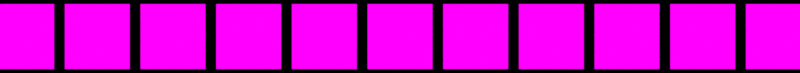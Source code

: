 # Source: seeds.blend  (saved by Blender 4.2.66; exported with 4.5.12 LTS)
import bpy
from mathutils import Matrix  # noqa: F401  (used for matrix-valued properties, if any)

bpy.ops.wm.read_factory_settings(use_empty=True)
scene = bpy.context.scene
scene.name = 'Scene'

# ---- collections
col_collection = bpy.data.collections.new('Collection'); scene.collection.children.link(col_collection)

# ---- images (referenced by path relative to the original .blend; pixels are not part of the script)
import os
ASSET_DIR = os.environ.get("B2B_ASSET_DIR", "")  # directory of the original .blend (textures are referenced by path, not embedded)
HERE = os.path.dirname(os.path.abspath(__file__))  # packed textures are extracted next to this script under _unpacked/

def load_image(name, relpath, width, height, colorspace="sRGB"):
    """Load a texture the original file referenced (path relative to the .blend, or extracted next to this script)."""
    p = next((c for c in (os.path.join(HERE, relpath), os.path.join(ASSET_DIR, relpath)) if relpath and os.path.exists(c)), "")
    if p:
        img = bpy.data.images.load(p, check_existing=True)
        img.name = name
    else:  # same state as the original file: an image datablock whose file is absent (Cycles renders it pink)
        img = bpy.data.images.new(name, width, height)
        img.source = "FILE"
        img.filepath = "//" + (relpath or name)
    img.colorspace_settings.name = colorspace
    return img
img_seed_clover_png = load_image('seed-clover.png', 'seed-clover.png', 1024, 1024, 'sRGB')
img_seed_dandelion_png = load_image('seed-dandelion.png', 'seed-dandelion.png', 1024, 1024, 'sRGB')
img_seed_poppy_png = load_image('seed-poppy.png', 'seed-poppy.png', 1024, 1024, 'sRGB')
img_seed_water_lily_png = load_image('seed-water-lily.png', 'seed-water-lily.png', 1024, 1024, 'sRGB')
img_seed_blueberry_png = load_image('seed-blueberry.png', 'seed-blueberry.png', 1024, 1024, 'sRGB')
img_seed_carrot_png = load_image('seed-carrot.png', 'seed-carrot.png', 1024, 1024, 'sRGB')
img_seed_potato_png = load_image('seed-potato.png', 'seed-potato.png', 1024, 1024, 'sRGB')
img_seed_onion_png = load_image('seed-onion.png', 'seed-onion.png', 1024, 1024, 'sRGB')
img_seed_pumpkin_png = load_image('seed-pumpkin.png', 'seed-pumpkin.png', 1024, 1024, 'sRGB')
img_seed_watermelon_png = load_image('seed-watermelon.png', 'seed-watermelon.png', 1024, 1024, 'sRGB')
img_seed_cucumber_png = load_image('seed-cucumber.png', 'seed-cucumber.png', 1024, 1024, 'sRGB')

# ---- materials (node trees are filled in below, after node groups)
mat_sh_sheet_clover = bpy.data.materials.new('SH_Sheet_clover')
mat_sh_sheet_dandelion = bpy.data.materials.new('SH_Sheet_dandelion')
mat_sh_sheet_poppy = bpy.data.materials.new('SH_Sheet_poppy')
mat_sh_sheet_water_lily = bpy.data.materials.new('SH_Sheet_water-lily')
mat_sh_sheet_blueberry = bpy.data.materials.new('SH_Sheet_blueberry')
mat_sh_sheet_carrot = bpy.data.materials.new('SH_Sheet_carrot')
mat_sh_sheet_potato = bpy.data.materials.new('SH_Sheet_potato')
mat_sh_sheet_onion = bpy.data.materials.new('SH_Sheet_onion')
mat_sh_sheet_pumpkin = bpy.data.materials.new('SH_Sheet_pumpkin')
mat_sh_sheet_watermelon = bpy.data.materials.new('SH_Sheet_watermelon')
mat_sh_sheet_cucumber = bpy.data.materials.new('SH_Sheet_cucumber')

# ---- material node trees
mat_sh_sheet_clover.use_nodes = True; mat_sh_sheet_clover.node_tree.nodes.clear()
_N = mat_sh_sheet_clover.node_tree.nodes; _L = mat_sh_sheet_clover.node_tree.links
n0 = _N.new('ShaderNodeOutputMaterial'); n0.name = 'Material Output'; n0.location = (0, 0)
n1 = _N.new('ShaderNodeEmission'); n1.name = 'Emission'; n1.location = (0, 0)
n2 = _N.new('ShaderNodeTexImage'); n2.name = 'Image Texture'; n2.location = (0, 0)
n2.image = img_seed_clover_png
_L.new(n2.outputs[0], n1.inputs[0])
_L.new(n1.outputs[0], n0.inputs[0])
n0.is_active_output = True
mat_sh_sheet_dandelion.use_nodes = True; mat_sh_sheet_dandelion.node_tree.nodes.clear()
_N = mat_sh_sheet_dandelion.node_tree.nodes; _L = mat_sh_sheet_dandelion.node_tree.links
n0 = _N.new('ShaderNodeOutputMaterial'); n0.name = 'Material Output'; n0.location = (0, 0)
n1 = _N.new('ShaderNodeEmission'); n1.name = 'Emission'; n1.location = (0, 0)
n2 = _N.new('ShaderNodeTexImage'); n2.name = 'Image Texture'; n2.location = (0, 0)
n2.image = img_seed_dandelion_png
_L.new(n2.outputs[0], n1.inputs[0])
_L.new(n1.outputs[0], n0.inputs[0])
n0.is_active_output = True
mat_sh_sheet_poppy.use_nodes = True; mat_sh_sheet_poppy.node_tree.nodes.clear()
_N = mat_sh_sheet_poppy.node_tree.nodes; _L = mat_sh_sheet_poppy.node_tree.links
n0 = _N.new('ShaderNodeOutputMaterial'); n0.name = 'Material Output'; n0.location = (0, 0)
n1 = _N.new('ShaderNodeEmission'); n1.name = 'Emission'; n1.location = (0, 0)
n2 = _N.new('ShaderNodeTexImage'); n2.name = 'Image Texture'; n2.location = (0, 0)
n2.image = img_seed_poppy_png
_L.new(n2.outputs[0], n1.inputs[0])
_L.new(n1.outputs[0], n0.inputs[0])
n0.is_active_output = True
mat_sh_sheet_water_lily.use_nodes = True; mat_sh_sheet_water_lily.node_tree.nodes.clear()
_N = mat_sh_sheet_water_lily.node_tree.nodes; _L = mat_sh_sheet_water_lily.node_tree.links
n0 = _N.new('ShaderNodeOutputMaterial'); n0.name = 'Material Output'; n0.location = (0, 0)
n1 = _N.new('ShaderNodeEmission'); n1.name = 'Emission'; n1.location = (0, 0)
n2 = _N.new('ShaderNodeTexImage'); n2.name = 'Image Texture'; n2.location = (0, 0)
n2.image = img_seed_water_lily_png
_L.new(n2.outputs[0], n1.inputs[0])
_L.new(n1.outputs[0], n0.inputs[0])
n0.is_active_output = True
mat_sh_sheet_blueberry.use_nodes = True; mat_sh_sheet_blueberry.node_tree.nodes.clear()
_N = mat_sh_sheet_blueberry.node_tree.nodes; _L = mat_sh_sheet_blueberry.node_tree.links
n0 = _N.new('ShaderNodeOutputMaterial'); n0.name = 'Material Output'; n0.location = (0, 0)
n1 = _N.new('ShaderNodeEmission'); n1.name = 'Emission'; n1.location = (0, 0)
n2 = _N.new('ShaderNodeTexImage'); n2.name = 'Image Texture'; n2.location = (0, 0)
n2.image = img_seed_blueberry_png
_L.new(n2.outputs[0], n1.inputs[0])
_L.new(n1.outputs[0], n0.inputs[0])
n0.is_active_output = True
mat_sh_sheet_carrot.use_nodes = True; mat_sh_sheet_carrot.node_tree.nodes.clear()
_N = mat_sh_sheet_carrot.node_tree.nodes; _L = mat_sh_sheet_carrot.node_tree.links
n0 = _N.new('ShaderNodeOutputMaterial'); n0.name = 'Material Output'; n0.location = (0, 0)
n1 = _N.new('ShaderNodeEmission'); n1.name = 'Emission'; n1.location = (0, 0)
n2 = _N.new('ShaderNodeTexImage'); n2.name = 'Image Texture'; n2.location = (0, 0)
n2.image = img_seed_carrot_png
_L.new(n2.outputs[0], n1.inputs[0])
_L.new(n1.outputs[0], n0.inputs[0])
n0.is_active_output = True
mat_sh_sheet_potato.use_nodes = True; mat_sh_sheet_potato.node_tree.nodes.clear()
_N = mat_sh_sheet_potato.node_tree.nodes; _L = mat_sh_sheet_potato.node_tree.links
n0 = _N.new('ShaderNodeOutputMaterial'); n0.name = 'Material Output'; n0.location = (0, 0)
n1 = _N.new('ShaderNodeEmission'); n1.name = 'Emission'; n1.location = (0, 0)
n2 = _N.new('ShaderNodeTexImage'); n2.name = 'Image Texture'; n2.location = (0, 0)
n2.image = img_seed_potato_png
_L.new(n2.outputs[0], n1.inputs[0])
_L.new(n1.outputs[0], n0.inputs[0])
n0.is_active_output = True
mat_sh_sheet_onion.use_nodes = True; mat_sh_sheet_onion.node_tree.nodes.clear()
_N = mat_sh_sheet_onion.node_tree.nodes; _L = mat_sh_sheet_onion.node_tree.links
n0 = _N.new('ShaderNodeOutputMaterial'); n0.name = 'Material Output'; n0.location = (0, 0)
n1 = _N.new('ShaderNodeEmission'); n1.name = 'Emission'; n1.location = (0, 0)
n2 = _N.new('ShaderNodeTexImage'); n2.name = 'Image Texture'; n2.location = (0, 0)
n2.image = img_seed_onion_png
_L.new(n2.outputs[0], n1.inputs[0])
_L.new(n1.outputs[0], n0.inputs[0])
n0.is_active_output = True
mat_sh_sheet_pumpkin.use_nodes = True; mat_sh_sheet_pumpkin.node_tree.nodes.clear()
_N = mat_sh_sheet_pumpkin.node_tree.nodes; _L = mat_sh_sheet_pumpkin.node_tree.links
n0 = _N.new('ShaderNodeOutputMaterial'); n0.name = 'Material Output'; n0.location = (0, 0)
n1 = _N.new('ShaderNodeEmission'); n1.name = 'Emission'; n1.location = (0, 0)
n2 = _N.new('ShaderNodeTexImage'); n2.name = 'Image Texture'; n2.location = (0, 0)
n2.image = img_seed_pumpkin_png
_L.new(n2.outputs[0], n1.inputs[0])
_L.new(n1.outputs[0], n0.inputs[0])
n0.is_active_output = True
mat_sh_sheet_watermelon.use_nodes = True; mat_sh_sheet_watermelon.node_tree.nodes.clear()
_N = mat_sh_sheet_watermelon.node_tree.nodes; _L = mat_sh_sheet_watermelon.node_tree.links
n0 = _N.new('ShaderNodeOutputMaterial'); n0.name = 'Material Output'; n0.location = (0, 0)
n1 = _N.new('ShaderNodeEmission'); n1.name = 'Emission'; n1.location = (0, 0)
n2 = _N.new('ShaderNodeTexImage'); n2.name = 'Image Texture'; n2.location = (0, 0)
n2.image = img_seed_watermelon_png
_L.new(n2.outputs[0], n1.inputs[0])
_L.new(n1.outputs[0], n0.inputs[0])
n0.is_active_output = True
mat_sh_sheet_cucumber.use_nodes = True; mat_sh_sheet_cucumber.node_tree.nodes.clear()
_N = mat_sh_sheet_cucumber.node_tree.nodes; _L = mat_sh_sheet_cucumber.node_tree.links
n0 = _N.new('ShaderNodeOutputMaterial'); n0.name = 'Material Output'; n0.location = (0, 0)
n1 = _N.new('ShaderNodeEmission'); n1.name = 'Emission'; n1.location = (0, 0)
n2 = _N.new('ShaderNodeTexImage'); n2.name = 'Image Texture'; n2.location = (0, 0)
n2.image = img_seed_cucumber_png
_L.new(n2.outputs[0], n1.inputs[0])
_L.new(n1.outputs[0], n0.inputs[0])
n0.is_active_output = True

# ---- world
world_world = bpy.data.worlds.new('World'); scene.world = world_world
world_world.use_nodes = True; world_world.node_tree.nodes.clear()
_N = world_world.node_tree.nodes; _L = world_world.node_tree.links
n0 = _N.new('ShaderNodeOutputWorld'); n0.name = 'World Output'; n0.location = (300, 300)
n1 = _N.new('ShaderNodeBackground'); n1.name = 'Background'; n1.location = (10, 300)
n1.inputs[0].default_value = (0.0, 0.0, 0.0, 1.0)
n1.inputs[1].default_value = 0.0
_L.new(n1.outputs[0], n0.inputs[0])
n0.is_active_output = True
world_world.color = (0.05088, 0.05088, 0.05088)
world_world.sun_shadow_jitter_overblur = 0.0

# ---- cameras
cam_sh_camera = bpy.data.cameras.new('SH_Camera')
cam_sh_camera.type = 'ORTHO'
cam_sh_camera.ortho_scale = 14.8

# ---- meshes
me_plane = bpy.data.meshes.new('Plane')
me_plane.from_pydata([(-0.5, -0.5, 0.0), (0.5, -0.5, 0.0), (-0.5, 0.5, 0.0), (0.5, 0.5, 0.0)], [], [(0, 1, 3, 2)])
_uv = me_plane.uv_layers.new(name='UVMap')
_uv.uv.foreach_set('vector', [0.0, 0.0, 1.0, 0.0, 1.0, 1.0, 0.0, 1.0])
me_plane.materials.append(mat_sh_sheet_clover)
me_plane.update()
me_plane_001 = bpy.data.meshes.new('Plane.001')
me_plane_001.from_pydata([(-0.5, -0.5, 0.0), (0.5, -0.5, 0.0), (-0.5, 0.5, 0.0), (0.5, 0.5, 0.0)], [], [(0, 1, 3, 2)])
_uv = me_plane_001.uv_layers.new(name='UVMap')
_uv.uv.foreach_set('vector', [0.0, 0.0, 1.0, 0.0, 1.0, 1.0, 0.0, 1.0])
me_plane_001.materials.append(mat_sh_sheet_dandelion)
me_plane_001.update()
me_plane_002 = bpy.data.meshes.new('Plane.002')
me_plane_002.from_pydata([(-0.5, -0.5, 0.0), (0.5, -0.5, 0.0), (-0.5, 0.5, 0.0), (0.5, 0.5, 0.0)], [], [(0, 1, 3, 2)])
_uv = me_plane_002.uv_layers.new(name='UVMap')
_uv.uv.foreach_set('vector', [0.0, 0.0, 1.0, 0.0, 1.0, 1.0, 0.0, 1.0])
me_plane_002.materials.append(mat_sh_sheet_poppy)
me_plane_002.update()
me_plane_003 = bpy.data.meshes.new('Plane.003')
me_plane_003.from_pydata([(-0.5, -0.5, 0.0), (0.5, -0.5, 0.0), (-0.5, 0.5, 0.0), (0.5, 0.5, 0.0)], [], [(0, 1, 3, 2)])
_uv = me_plane_003.uv_layers.new(name='UVMap')
_uv.uv.foreach_set('vector', [0.0, 0.0, 1.0, 0.0, 1.0, 1.0, 0.0, 1.0])
me_plane_003.materials.append(mat_sh_sheet_water_lily)
me_plane_003.update()
me_plane_004 = bpy.data.meshes.new('Plane.004')
me_plane_004.from_pydata([(-0.5, -0.5, 0.0), (0.5, -0.5, 0.0), (-0.5, 0.5, 0.0), (0.5, 0.5, 0.0)], [], [(0, 1, 3, 2)])
_uv = me_plane_004.uv_layers.new(name='UVMap')
_uv.uv.foreach_set('vector', [0.0, 0.0, 1.0, 0.0, 1.0, 1.0, 0.0, 1.0])
me_plane_004.materials.append(mat_sh_sheet_blueberry)
me_plane_004.update()
me_plane_005 = bpy.data.meshes.new('Plane.005')
me_plane_005.from_pydata([(-0.5, -0.5, 0.0), (0.5, -0.5, 0.0), (-0.5, 0.5, 0.0), (0.5, 0.5, 0.0)], [], [(0, 1, 3, 2)])
_uv = me_plane_005.uv_layers.new(name='UVMap')
_uv.uv.foreach_set('vector', [0.0, 0.0, 1.0, 0.0, 1.0, 1.0, 0.0, 1.0])
me_plane_005.materials.append(mat_sh_sheet_carrot)
me_plane_005.update()
me_plane_006 = bpy.data.meshes.new('Plane.006')
me_plane_006.from_pydata([(-0.5, -0.5, 0.0), (0.5, -0.5, 0.0), (-0.5, 0.5, 0.0), (0.5, 0.5, 0.0)], [], [(0, 1, 3, 2)])
_uv = me_plane_006.uv_layers.new(name='UVMap')
_uv.uv.foreach_set('vector', [0.0, 0.0, 1.0, 0.0, 1.0, 1.0, 0.0, 1.0])
me_plane_006.materials.append(mat_sh_sheet_potato)
me_plane_006.update()
me_plane_007 = bpy.data.meshes.new('Plane.007')
me_plane_007.from_pydata([(-0.5, -0.5, 0.0), (0.5, -0.5, 0.0), (-0.5, 0.5, 0.0), (0.5, 0.5, 0.0)], [], [(0, 1, 3, 2)])
_uv = me_plane_007.uv_layers.new(name='UVMap')
_uv.uv.foreach_set('vector', [0.0, 0.0, 1.0, 0.0, 1.0, 1.0, 0.0, 1.0])
me_plane_007.materials.append(mat_sh_sheet_onion)
me_plane_007.update()
me_plane_008 = bpy.data.meshes.new('Plane.008')
me_plane_008.from_pydata([(-0.5, -0.5, 0.0), (0.5, -0.5, 0.0), (-0.5, 0.5, 0.0), (0.5, 0.5, 0.0)], [], [(0, 1, 3, 2)])
_uv = me_plane_008.uv_layers.new(name='UVMap')
_uv.uv.foreach_set('vector', [0.0, 0.0, 1.0, 0.0, 1.0, 1.0, 0.0, 1.0])
me_plane_008.materials.append(mat_sh_sheet_pumpkin)
me_plane_008.update()
me_plane_009 = bpy.data.meshes.new('Plane.009')
me_plane_009.from_pydata([(-0.5, -0.5, 0.0), (0.5, -0.5, 0.0), (-0.5, 0.5, 0.0), (0.5, 0.5, 0.0)], [], [(0, 1, 3, 2)])
_uv = me_plane_009.uv_layers.new(name='UVMap')
_uv.uv.foreach_set('vector', [0.0, 0.0, 1.0, 0.0, 1.0, 1.0, 0.0, 1.0])
me_plane_009.materials.append(mat_sh_sheet_watermelon)
me_plane_009.update()
me_plane_010 = bpy.data.meshes.new('Plane.010')
me_plane_010.from_pydata([(-0.5, -0.5, 0.0), (0.5, -0.5, 0.0), (-0.5, 0.5, 0.0), (0.5, 0.5, 0.0)], [], [(0, 1, 3, 2)])
_uv = me_plane_010.uv_layers.new(name='UVMap')
_uv.uv.foreach_set('vector', [0.0, 0.0, 1.0, 0.0, 1.0, 1.0, 0.0, 1.0])
me_plane_010.materials.append(mat_sh_sheet_cucumber)
me_plane_010.update()

# ---- objects
ob_sh_camera = bpy.data.objects.new('SH_Camera', cam_sh_camera)
ob_plane = bpy.data.objects.new('Plane', me_plane)
ob_plane_001 = bpy.data.objects.new('Plane.001', me_plane_001)
ob_plane_002 = bpy.data.objects.new('Plane.002', me_plane_002)
ob_plane_003 = bpy.data.objects.new('Plane.003', me_plane_003)
ob_plane_004 = bpy.data.objects.new('Plane.004', me_plane_004)
ob_plane_005 = bpy.data.objects.new('Plane.005', me_plane_005)
ob_plane_006 = bpy.data.objects.new('Plane.006', me_plane_006)
ob_plane_007 = bpy.data.objects.new('Plane.007', me_plane_007)
ob_plane_008 = bpy.data.objects.new('Plane.008', me_plane_008)
ob_plane_009 = bpy.data.objects.new('Plane.009', me_plane_009)
ob_plane_010 = bpy.data.objects.new('Plane.010', me_plane_010)

# ---- transforms, parenting, visibility, modifiers, constraints
ob_sh_camera.location = (0.0, 0.0, 6.0)
ob_plane.location = (-7.0, 0.0, 0.0)
ob_plane.scale = (1.2, 1.2, 1.2)
ob_plane_001.location = (-5.6, 0.0, 0.0)
ob_plane_001.scale = (1.2, 1.2, 1.2)
ob_plane_002.location = (-4.2, 0.0, 0.0)
ob_plane_002.scale = (1.2, 1.2, 1.2)
ob_plane_003.location = (-2.8, 0.0, 0.0)
ob_plane_003.scale = (1.2, 1.2, 1.2)
ob_plane_004.location = (-1.4, 0.0, 0.0)
ob_plane_004.scale = (1.2, 1.2, 1.2)
ob_plane_005.location = (0.0, 0.0, 0.0)
ob_plane_005.scale = (1.2, 1.2, 1.2)
ob_plane_006.location = (1.4, 0.0, 0.0)
ob_plane_006.scale = (1.2, 1.2, 1.2)
ob_plane_007.location = (2.8, 0.0, 0.0)
ob_plane_007.scale = (1.2, 1.2, 1.2)
ob_plane_008.location = (4.2, 0.0, 0.0)
ob_plane_008.scale = (1.2, 1.2, 1.2)
ob_plane_009.location = (5.6, 0.0, 0.0)
ob_plane_009.scale = (1.2, 1.2, 1.2)
ob_plane_010.location = (7.0, 0.0, 0.0)
ob_plane_010.scale = (1.2, 1.2, 1.2)

# ---- collection membership
col_collection.objects.link(ob_sh_camera)
col_collection.objects.link(ob_plane)
col_collection.objects.link(ob_plane_001)
col_collection.objects.link(ob_plane_002)
col_collection.objects.link(ob_plane_003)
col_collection.objects.link(ob_plane_004)
col_collection.objects.link(ob_plane_005)
col_collection.objects.link(ob_plane_006)
col_collection.objects.link(ob_plane_007)
col_collection.objects.link(ob_plane_008)
col_collection.objects.link(ob_plane_009)
col_collection.objects.link(ob_plane_010)

# ---- scene / render settings (as saved in the file)
scene.camera = ob_sh_camera
scene.frame_start = 1; scene.frame_end = 250; scene.frame_set(1)
scene.render.engine = 'CYCLES'
scene.render.resolution_x = 2816
scene.render.resolution_y = 256
scene.render.film_transparent = True
scene.cycles.use_denoising = False
scene.cycles.samples = 16
scene.eevee.taa_render_samples = 24
scene.view_settings.view_transform = 'Standard'
bpy.context.view_layer.update()
